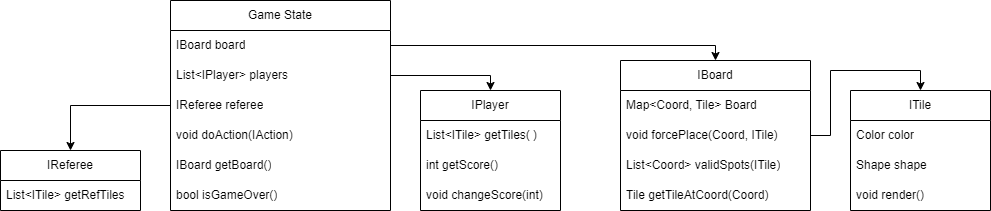

The diagram above was exported from draw.io. Its source (the exported page's mxGraphModel, read from the mxfile embedded in the PNG):
<mxGraphModel dx="2054" dy="633" grid="1" gridSize="10" guides="1" tooltips="1" connect="1" arrows="1" fold="1" page="1" pageScale="1" pageWidth="1100" pageHeight="850" background="#FFFFFF" math="0" shadow="0">
  <root>
    <mxCell id="0" />
    <mxCell id="1" parent="0" />
    <mxCell id="3" value="Game State" style="swimlane;fontStyle=0;childLayout=stackLayout;horizontal=1;startSize=30;horizontalStack=0;resizeParent=1;resizeParentMax=0;resizeLast=0;collapsible=1;marginBottom=0;whiteSpace=wrap;html=1;" parent="1" vertex="1">
      <mxGeometry x="80" y="40" width="220" height="210" as="geometry" />
    </mxCell>
    <mxCell id="4" value="IBoard board" style="text;strokeColor=none;fillColor=none;align=left;verticalAlign=middle;spacingLeft=4;spacingRight=4;overflow=hidden;points=[[0,0.5],[1,0.5]];portConstraint=eastwest;rotatable=0;whiteSpace=wrap;html=1;" parent="3" vertex="1">
      <mxGeometry y="30" width="220" height="30" as="geometry" />
    </mxCell>
    <mxCell id="5" value="List&amp;lt;IPlayer&amp;gt; players" style="text;strokeColor=none;fillColor=none;align=left;verticalAlign=middle;spacingLeft=4;spacingRight=4;overflow=hidden;points=[[0,0.5],[1,0.5]];portConstraint=eastwest;rotatable=0;whiteSpace=wrap;html=1;" parent="3" vertex="1">
      <mxGeometry y="60" width="220" height="30" as="geometry" />
    </mxCell>
    <mxCell id="6" value="IReferee referee" style="text;strokeColor=none;fillColor=none;align=left;verticalAlign=middle;spacingLeft=4;spacingRight=4;overflow=hidden;points=[[0,0.5],[1,0.5]];portConstraint=eastwest;rotatable=0;whiteSpace=wrap;html=1;" parent="3" vertex="1">
      <mxGeometry y="90" width="220" height="30" as="geometry" />
    </mxCell>
    <mxCell id="7" value="void doAction(IAction)" style="text;strokeColor=none;fillColor=none;align=left;verticalAlign=middle;spacingLeft=4;spacingRight=4;overflow=hidden;points=[[0,0.5],[1,0.5]];portConstraint=eastwest;rotatable=0;whiteSpace=wrap;html=1;" parent="3" vertex="1">
      <mxGeometry y="120" width="220" height="30" as="geometry" />
    </mxCell>
    <mxCell id="8" value="IBoard getBoard()" style="text;strokeColor=none;fillColor=none;align=left;verticalAlign=middle;spacingLeft=4;spacingRight=4;overflow=hidden;points=[[0,0.5],[1,0.5]];portConstraint=eastwest;rotatable=0;whiteSpace=wrap;html=1;" parent="3" vertex="1">
      <mxGeometry y="150" width="220" height="30" as="geometry" />
    </mxCell>
    <mxCell id="9" value="bool isGameOver()" style="text;strokeColor=none;fillColor=none;align=left;verticalAlign=middle;spacingLeft=4;spacingRight=4;overflow=hidden;points=[[0,0.5],[1,0.5]];portConstraint=eastwest;rotatable=0;whiteSpace=wrap;html=1;" parent="3" vertex="1">
      <mxGeometry y="180" width="220" height="30" as="geometry" />
    </mxCell>
    <mxCell id="11" value="IPlayer" style="swimlane;fontStyle=0;childLayout=stackLayout;horizontal=1;startSize=30;horizontalStack=0;resizeParent=1;resizeParentMax=0;resizeLast=0;collapsible=1;marginBottom=0;whiteSpace=wrap;html=1;" parent="1" vertex="1">
      <mxGeometry x="330" y="130" width="140" height="120" as="geometry" />
    </mxCell>
    <mxCell id="12" value="List&amp;lt;ITile&amp;gt; getTiles(&lt;span style=&quot;white-space: pre;&quot;&gt;&#09;&lt;/span&gt;)" style="text;strokeColor=none;fillColor=none;align=left;verticalAlign=middle;spacingLeft=4;spacingRight=4;overflow=hidden;points=[[0,0.5],[1,0.5]];portConstraint=eastwest;rotatable=0;whiteSpace=wrap;html=1;" parent="11" vertex="1">
      <mxGeometry y="30" width="140" height="30" as="geometry" />
    </mxCell>
    <mxCell id="13" value="int getScore()" style="text;strokeColor=none;fillColor=none;align=left;verticalAlign=middle;spacingLeft=4;spacingRight=4;overflow=hidden;points=[[0,0.5],[1,0.5]];portConstraint=eastwest;rotatable=0;whiteSpace=wrap;html=1;" parent="11" vertex="1">
      <mxGeometry y="60" width="140" height="30" as="geometry" />
    </mxCell>
    <mxCell id="16" value="void changeScore(int)" style="text;strokeColor=none;fillColor=none;align=left;verticalAlign=middle;spacingLeft=4;spacingRight=4;overflow=hidden;points=[[0,0.5],[1,0.5]];portConstraint=eastwest;rotatable=0;whiteSpace=wrap;html=1;" parent="11" vertex="1">
      <mxGeometry y="90" width="140" height="30" as="geometry" />
    </mxCell>
    <mxCell id="17" style="edgeStyle=orthogonalEdgeStyle;html=1;exitX=1;exitY=0.5;exitDx=0;exitDy=0;entryX=0.5;entryY=0;entryDx=0;entryDy=0;rounded=0;" parent="1" source="5" target="11" edge="1">
      <mxGeometry relative="1" as="geometry" />
    </mxCell>
    <mxCell id="29" style="edgeStyle=orthogonalEdgeStyle;rounded=0;html=1;entryX=0.5;entryY=0;entryDx=0;entryDy=0;" parent="1" source="18" target="25" edge="1">
      <mxGeometry relative="1" as="geometry">
        <Array as="points">
          <mxPoint x="740" y="175" />
          <mxPoint x="740" y="110" />
          <mxPoint x="830" y="110" />
        </Array>
      </mxGeometry>
    </mxCell>
    <mxCell id="18" value="IBoard" style="swimlane;fontStyle=0;childLayout=stackLayout;horizontal=1;startSize=30;horizontalStack=0;resizeParent=1;resizeParentMax=0;resizeLast=0;collapsible=1;marginBottom=0;whiteSpace=wrap;html=1;" parent="1" vertex="1">
      <mxGeometry x="530" y="100" width="190" height="150" as="geometry" />
    </mxCell>
    <mxCell id="20" value="Map&amp;lt;Coord, Tile&amp;gt; Board" style="text;strokeColor=none;fillColor=none;align=left;verticalAlign=middle;spacingLeft=4;spacingRight=4;overflow=hidden;points=[[0,0.5],[1,0.5]];portConstraint=eastwest;rotatable=0;whiteSpace=wrap;html=1;" parent="18" vertex="1">
      <mxGeometry y="30" width="190" height="30" as="geometry" />
    </mxCell>
    <mxCell id="21" value="void forcePlace(Coord, ITile)" style="text;strokeColor=none;fillColor=none;align=left;verticalAlign=middle;spacingLeft=4;spacingRight=4;overflow=hidden;points=[[0,0.5],[1,0.5]];portConstraint=eastwest;rotatable=0;whiteSpace=wrap;html=1;" parent="18" vertex="1">
      <mxGeometry y="60" width="190" height="30" as="geometry" />
    </mxCell>
    <mxCell id="23" value="List&amp;lt;Coord&amp;gt; validSpots(ITile)" style="text;strokeColor=none;fillColor=none;align=left;verticalAlign=middle;spacingLeft=4;spacingRight=4;overflow=hidden;points=[[0,0.5],[1,0.5]];portConstraint=eastwest;rotatable=0;whiteSpace=wrap;html=1;" parent="18" vertex="1">
      <mxGeometry y="90" width="190" height="30" as="geometry" />
    </mxCell>
    <mxCell id="24" value="Tile getTileAtCoord(Coord)" style="text;strokeColor=none;fillColor=none;align=left;verticalAlign=middle;spacingLeft=4;spacingRight=4;overflow=hidden;points=[[0,0.5],[1,0.5]];portConstraint=eastwest;rotatable=0;whiteSpace=wrap;html=1;" parent="18" vertex="1">
      <mxGeometry y="120" width="190" height="30" as="geometry" />
    </mxCell>
    <mxCell id="22" style="edgeStyle=orthogonalEdgeStyle;rounded=0;html=1;exitX=1;exitY=0.5;exitDx=0;exitDy=0;entryX=0.5;entryY=0;entryDx=0;entryDy=0;" parent="1" source="4" target="18" edge="1">
      <mxGeometry relative="1" as="geometry" />
    </mxCell>
    <mxCell id="25" value="ITile" style="swimlane;fontStyle=0;childLayout=stackLayout;horizontal=1;startSize=30;horizontalStack=0;resizeParent=1;resizeParentMax=0;resizeLast=0;collapsible=1;marginBottom=0;whiteSpace=wrap;html=1;" parent="1" vertex="1">
      <mxGeometry x="760" y="130" width="140" height="120" as="geometry" />
    </mxCell>
    <mxCell id="26" value="Color color" style="text;strokeColor=none;fillColor=none;align=left;verticalAlign=middle;spacingLeft=4;spacingRight=4;overflow=hidden;points=[[0,0.5],[1,0.5]];portConstraint=eastwest;rotatable=0;whiteSpace=wrap;html=1;" parent="25" vertex="1">
      <mxGeometry y="30" width="140" height="30" as="geometry" />
    </mxCell>
    <mxCell id="27" value="Shape shape" style="text;strokeColor=none;fillColor=none;align=left;verticalAlign=middle;spacingLeft=4;spacingRight=4;overflow=hidden;points=[[0,0.5],[1,0.5]];portConstraint=eastwest;rotatable=0;whiteSpace=wrap;html=1;" parent="25" vertex="1">
      <mxGeometry y="60" width="140" height="30" as="geometry" />
    </mxCell>
    <mxCell id="28" value="void render()" style="text;strokeColor=none;fillColor=none;align=left;verticalAlign=middle;spacingLeft=4;spacingRight=4;overflow=hidden;points=[[0,0.5],[1,0.5]];portConstraint=eastwest;rotatable=0;whiteSpace=wrap;html=1;" parent="25" vertex="1">
      <mxGeometry y="90" width="140" height="30" as="geometry" />
    </mxCell>
    <mxCell id="37" value="IReferee" style="swimlane;fontStyle=0;childLayout=stackLayout;horizontal=1;startSize=30;horizontalStack=0;resizeParent=1;resizeParentMax=0;resizeLast=0;collapsible=1;marginBottom=0;whiteSpace=wrap;html=1;" vertex="1" parent="1">
      <mxGeometry x="-90" y="190" width="140" height="60" as="geometry" />
    </mxCell>
    <mxCell id="38" value="List&amp;lt;ITile&amp;gt; getRefTiles" style="text;strokeColor=none;fillColor=none;align=left;verticalAlign=middle;spacingLeft=4;spacingRight=4;overflow=hidden;points=[[0,0.5],[1,0.5]];portConstraint=eastwest;rotatable=0;whiteSpace=wrap;html=1;" vertex="1" parent="37">
      <mxGeometry y="30" width="140" height="30" as="geometry" />
    </mxCell>
    <mxCell id="41" style="edgeStyle=orthogonalEdgeStyle;html=1;exitX=0;exitY=0.5;exitDx=0;exitDy=0;entryX=0.5;entryY=0;entryDx=0;entryDy=0;rounded=0;" edge="1" parent="1" source="6" target="37">
      <mxGeometry relative="1" as="geometry" />
    </mxCell>
  </root>
</mxGraphModel>